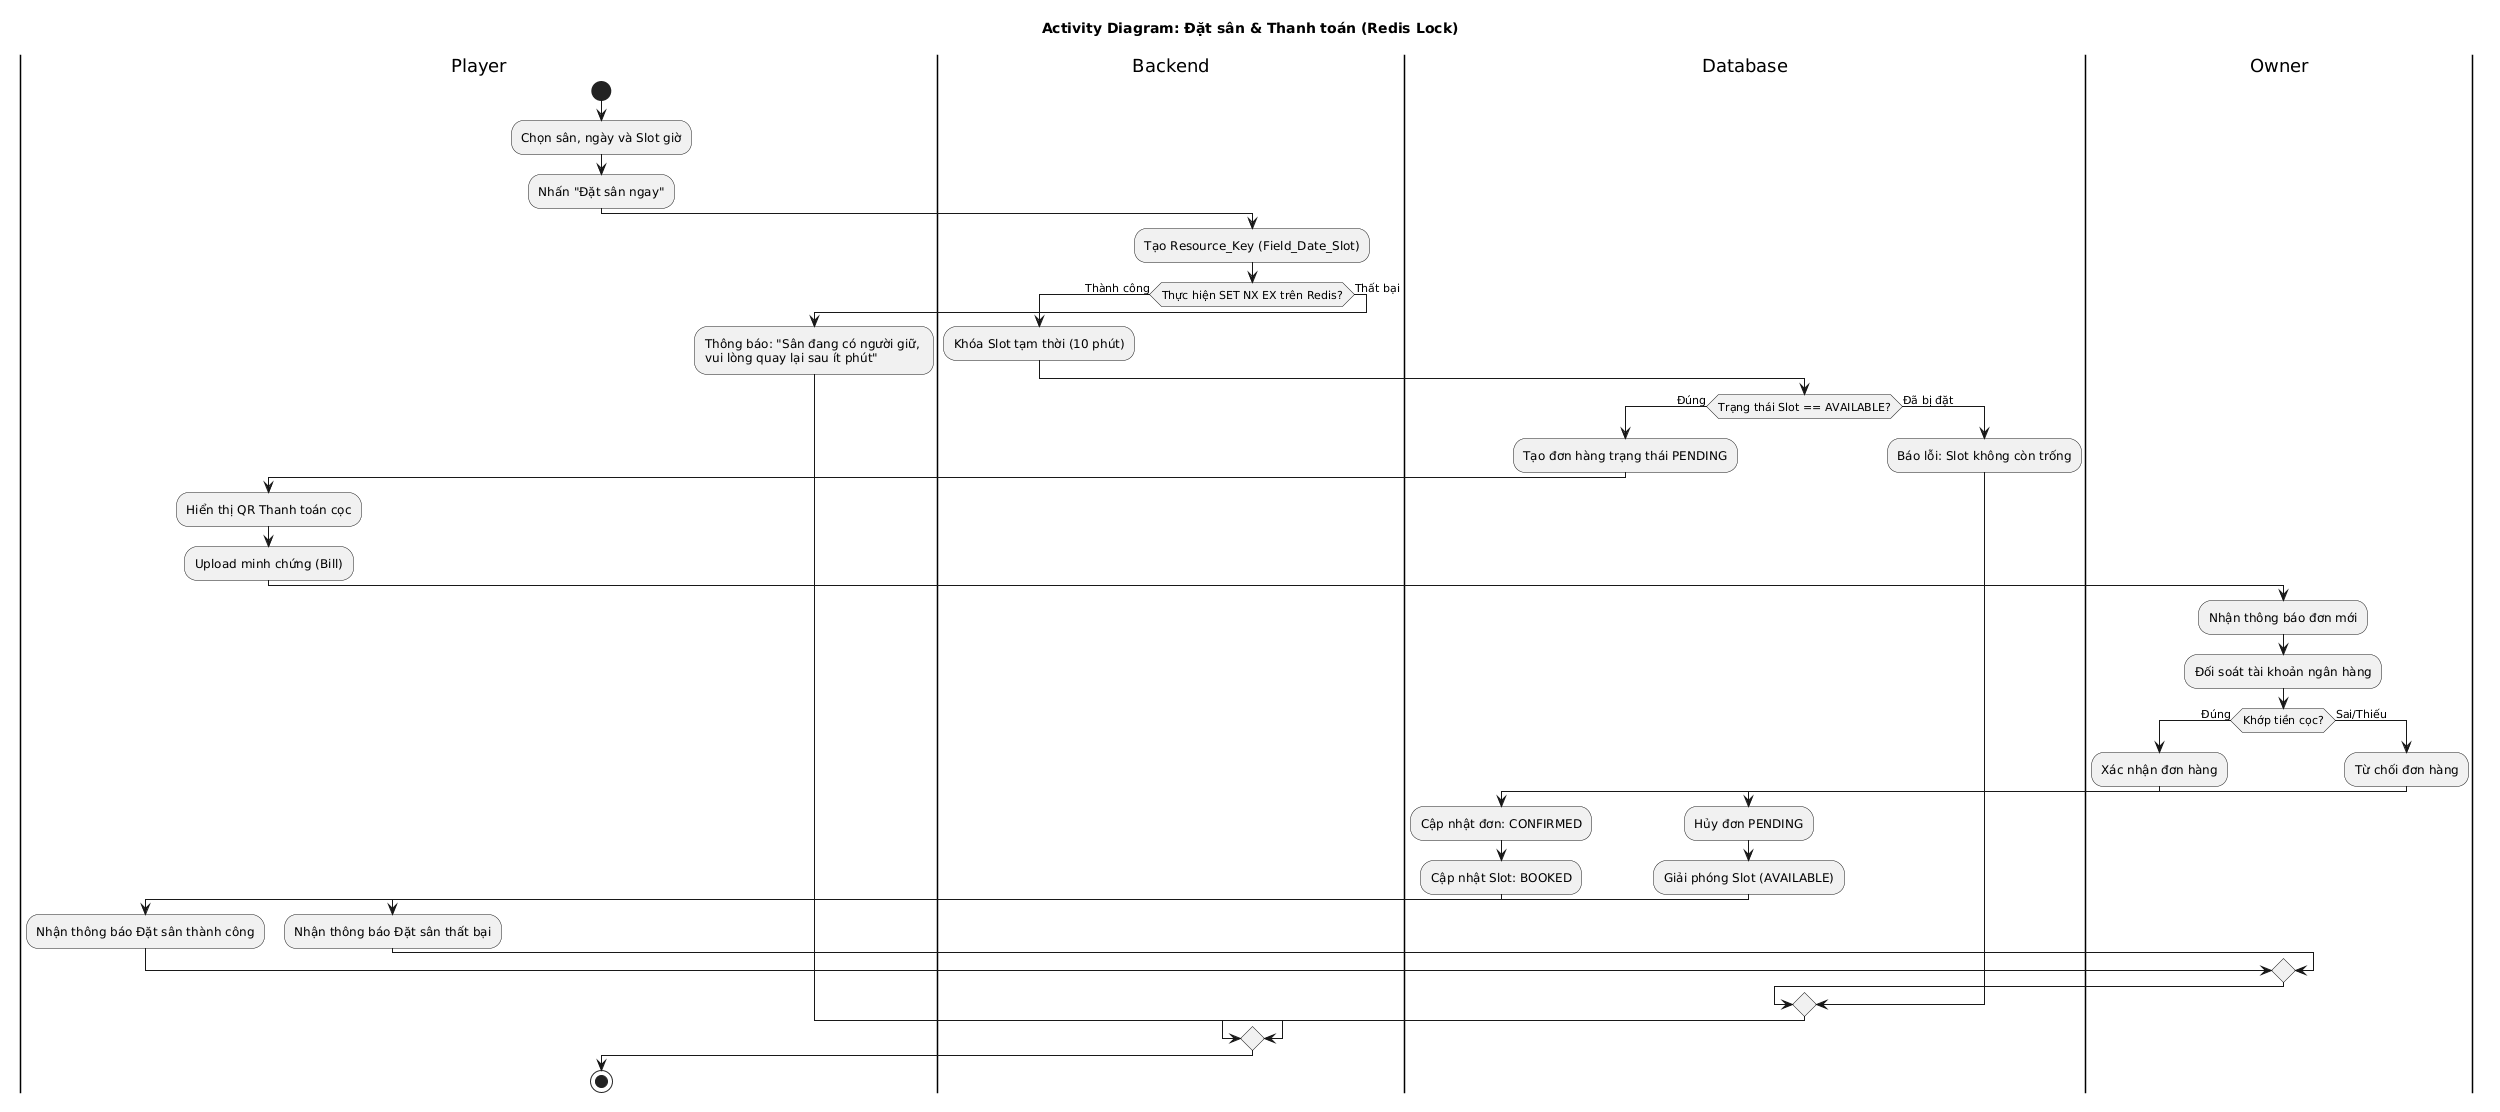

The diagram above was rendered by PlantUML. Its source (embedded in the PNG):
@startuml
skinparam activityMessageSize 100
title Activity Diagram: Đặt sân & Thanh toán (Redis Lock)

|Player|
start
:Chọn sân, ngày và Slot giờ;
:Nhấn "Đặt sân ngay";

|Backend|
:Tạo Resource_Key (Field_Date_Slot);

if (Thực hiện SET NX EX trên Redis?) then (Thành công)
    :Khóa Slot tạm thời (10 phút);
    |Database|
    if (Trạng thái Slot == AVAILABLE?) then (Đúng)
        :Tạo đơn hàng trạng thái PENDING;
        
        |Player|
        :Hiển thị QR Thanh toán cọc;
        :Upload minh chứng (Bill);
        
        |Owner|
        :Nhận thông báo đơn mới;
        :Đối soát tài khoản ngân hàng;
        
        if (Khớp tiền cọc?) then (Đúng)
            :Xác nhận đơn hàng;
            |Database|
            :Cập nhật đơn: CONFIRMED;
            :Cập nhật Slot: BOOKED;
            |Player|
            :Nhận thông báo Đặt sân thành công;
        else (Sai/Thiếu)
            |Owner|
            :Từ chối đơn hàng;
            |Database|
            :Hủy đơn PENDING;
            :Giải phóng Slot (AVAILABLE);
            |Player|
            :Nhận thông báo Đặt sân thất bại;
        endif
    else (Đã bị đặt)
        |Database|
        :Báo lỗi: Slot không còn trống;
    endif
else (Thất bại)
    |Player|
    :Thông báo: "Sân đang có người giữ, \nvui lòng quay lại sau ít phút";
endif

stop
@endum